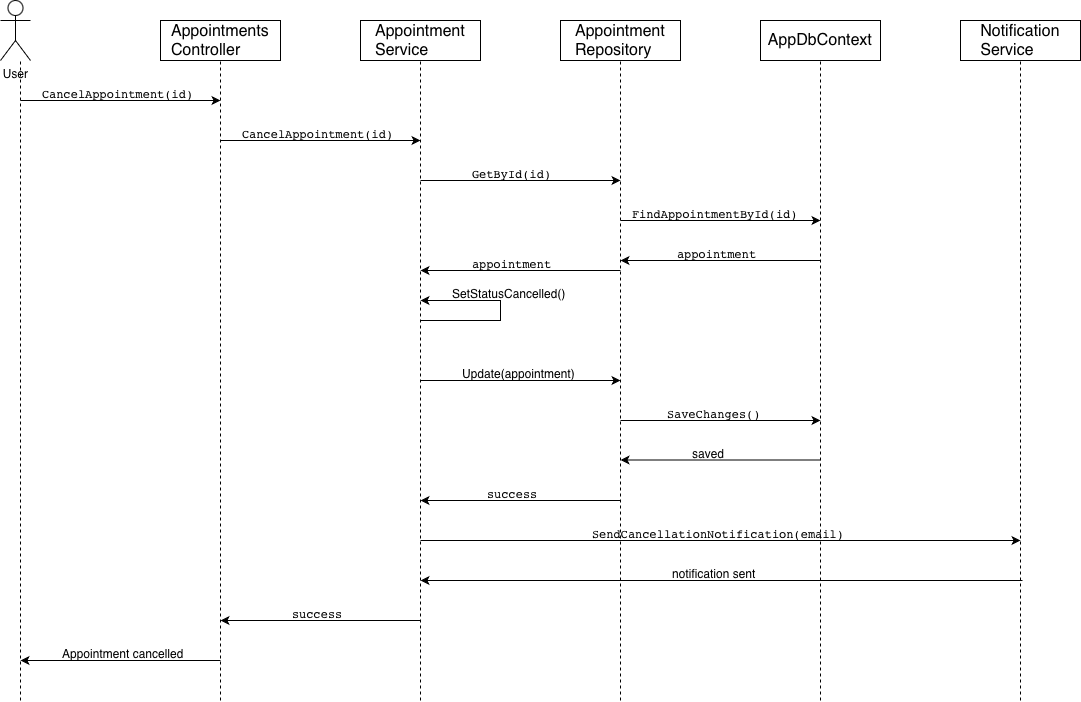

The diagram above was exported from draw.io. Its source (the exported page's mxGraphModel, read from the mxfile embedded in the PNG):
<mxGraphModel dx="2161" dy="931" grid="1" gridSize="10" guides="1" tooltips="1" connect="1" arrows="1" fold="1" page="1" pageScale="1" pageWidth="827" pageHeight="1169" math="0" shadow="0">
  <root>
    <mxCell id="0" />
    <mxCell id="1" parent="0" />
    <mxCell id="vYiR8oz50Nuycmicusjq-1" parent="1" style="shape=umlActor;verticalLabelPosition=bottom;verticalAlign=top;html=1;outlineConnect=0;" value="User" vertex="1">
      <mxGeometry height="60" width="30" x="-60" y="20" as="geometry" />
    </mxCell>
    <mxCell id="vYiR8oz50Nuycmicusjq-2" edge="1" parent="1" style="endArrow=none;html=1;rounded=0;dashed=1;" value="">
      <mxGeometry height="50" relative="1" width="50" as="geometry">
        <mxPoint x="160" y="720" as="sourcePoint" />
        <mxPoint x="160" y="80" as="targetPoint" />
      </mxGeometry>
    </mxCell>
    <mxCell id="vYiR8oz50Nuycmicusjq-3" edge="1" parent="1" style="endArrow=none;html=1;rounded=0;dashed=1;" value="">
      <mxGeometry height="50" relative="1" width="50" as="geometry">
        <mxPoint x="360" y="720" as="sourcePoint" />
        <mxPoint x="360" y="80" as="targetPoint" />
      </mxGeometry>
    </mxCell>
    <mxCell id="vYiR8oz50Nuycmicusjq-4" edge="1" parent="1" style="endArrow=none;html=1;rounded=0;dashed=1;" value="">
      <mxGeometry height="50" relative="1" width="50" as="geometry">
        <mxPoint x="560" y="720" as="sourcePoint" />
        <mxPoint x="560" y="80" as="targetPoint" />
      </mxGeometry>
    </mxCell>
    <mxCell id="vYiR8oz50Nuycmicusjq-5" edge="1" parent="1" style="endArrow=none;html=1;rounded=0;dashed=1;" value="">
      <mxGeometry height="50" relative="1" width="50" as="geometry">
        <mxPoint x="760" y="720" as="sourcePoint" />
        <mxPoint x="760" y="80" as="targetPoint" />
      </mxGeometry>
    </mxCell>
    <mxCell id="vYiR8oz50Nuycmicusjq-6" edge="1" parent="1" style="endArrow=none;html=1;rounded=0;dashed=1;" value="">
      <mxGeometry height="50" relative="1" width="50" as="geometry">
        <mxPoint x="960" y="720" as="sourcePoint" />
        <mxPoint x="960" y="80" as="targetPoint" />
      </mxGeometry>
    </mxCell>
    <mxCell id="vYiR8oz50Nuycmicusjq-8" parent="1" style="rounded=0;whiteSpace=wrap;html=1;" value="&lt;span style=&quot;font-style: normal; font-variant-caps: normal; font-weight: 400; letter-spacing: normal; text-align: start; text-indent: 0px; text-transform: none; white-space: normal; word-spacing: 0px; -webkit-text-stroke-width: 0px; text-decoration: none; caret-color: rgb(0, 0, 0); color: rgb(0, 0, 0); font-size: medium; float: none; display: inline !important;&quot;&gt;Appointments&lt;/span&gt;&lt;div&gt;&lt;span style=&quot;font-style: normal; font-variant-caps: normal; font-weight: 400; letter-spacing: normal; text-align: start; text-indent: 0px; text-transform: none; white-space: normal; word-spacing: 0px; -webkit-text-stroke-width: 0px; text-decoration: none; caret-color: rgb(0, 0, 0); color: rgb(0, 0, 0); font-size: medium; float: none; display: inline !important;&quot;&gt;Controller&lt;/span&gt;&lt;/div&gt;" vertex="1">
      <mxGeometry height="40" width="120" x="100" y="40" as="geometry" />
    </mxCell>
    <mxCell id="vYiR8oz50Nuycmicusjq-9" parent="1" style="rounded=0;whiteSpace=wrap;html=1;" value="&lt;span style=&quot;font-style: normal; font-variant-caps: normal; font-weight: 400; letter-spacing: normal; text-align: start; text-indent: 0px; text-transform: none; white-space: normal; word-spacing: 0px; -webkit-text-stroke-width: 0px; text-decoration: none; caret-color: rgb(0, 0, 0); color: rgb(0, 0, 0); font-size: medium; float: none; display: inline !important;&quot;&gt;Appointment&lt;/span&gt;&lt;div&gt;&lt;span style=&quot;font-style: normal; font-variant-caps: normal; font-weight: 400; letter-spacing: normal; text-align: start; text-indent: 0px; text-transform: none; white-space: normal; word-spacing: 0px; -webkit-text-stroke-width: 0px; text-decoration: none; caret-color: rgb(0, 0, 0); color: rgb(0, 0, 0); font-size: medium; float: none; display: inline !important;&quot;&gt;Service&lt;/span&gt;&lt;/div&gt;" vertex="1">
      <mxGeometry height="40" width="120" x="300" y="40" as="geometry" />
    </mxCell>
    <mxCell id="vYiR8oz50Nuycmicusjq-10" parent="1" style="rounded=0;whiteSpace=wrap;html=1;" value="&lt;span style=&quot;font-style: normal; font-variant-caps: normal; font-weight: 400; letter-spacing: normal; text-align: start; text-indent: 0px; text-transform: none; white-space: normal; word-spacing: 0px; -webkit-text-stroke-width: 0px; text-decoration: none; caret-color: rgb(0, 0, 0); color: rgb(0, 0, 0); font-size: medium; float: none; display: inline !important;&quot;&gt;Appointment&lt;/span&gt;&lt;div&gt;&lt;span style=&quot;font-style: normal; font-variant-caps: normal; font-weight: 400; letter-spacing: normal; text-align: start; text-indent: 0px; text-transform: none; white-space: normal; word-spacing: 0px; -webkit-text-stroke-width: 0px; text-decoration: none; caret-color: rgb(0, 0, 0); color: rgb(0, 0, 0); font-size: medium; float: none; display: inline !important;&quot;&gt;Repository&lt;/span&gt;&lt;/div&gt;" vertex="1">
      <mxGeometry height="40" width="120" x="500" y="40" as="geometry" />
    </mxCell>
    <mxCell id="vYiR8oz50Nuycmicusjq-11" parent="1" style="rounded=0;whiteSpace=wrap;html=1;" value="&lt;span style=&quot;font-style: normal; font-variant-caps: normal; font-weight: 400; letter-spacing: normal; orphans: auto; text-align: start; text-indent: 0px; text-transform: none; white-space: normal; widows: auto; word-spacing: 0px; -webkit-text-stroke-width: 0px; text-decoration: none; caret-color: rgb(0, 0, 0); color: rgb(0, 0, 0); font-size: medium; float: none; display: inline !important;&quot;&gt;AppDbContext&lt;/span&gt;" vertex="1">
      <mxGeometry height="40" width="120" x="700" y="40" as="geometry" />
    </mxCell>
    <mxCell id="vYiR8oz50Nuycmicusjq-12" parent="1" style="rounded=0;whiteSpace=wrap;html=1;" value="&lt;span style=&quot;text-align: start; font-size: medium;&quot;&gt;Notification&lt;/span&gt;&lt;div&gt;&lt;span style=&quot;text-align: start; font-size: medium;&quot;&gt;Service&lt;/span&gt;&lt;/div&gt;" vertex="1">
      <mxGeometry height="40" width="120" x="900" y="40" as="geometry" />
    </mxCell>
    <mxCell id="vYiR8oz50Nuycmicusjq-15" edge="1" parent="1" style="endArrow=classic;html=1;rounded=0;" value="">
      <mxGeometry height="50" relative="1" width="50" as="geometry">
        <Array as="points" />
        <mxPoint x="-40" y="120" as="sourcePoint" />
        <mxPoint x="160" y="120" as="targetPoint" />
      </mxGeometry>
    </mxCell>
    <mxCell id="vYiR8oz50Nuycmicusjq-17" edge="1" parent="1" style="endArrow=none;html=1;rounded=0;dashed=1;" value="">
      <mxGeometry height="50" relative="1" width="50" as="geometry">
        <mxPoint x="-40" y="720" as="sourcePoint" />
        <mxPoint x="-40" y="80" as="targetPoint" />
      </mxGeometry>
    </mxCell>
    <mxCell id="vYiR8oz50Nuycmicusjq-19" parent="1" style="text;whiteSpace=wrap;html=1;" value="&lt;code data-start=&quot;1079&quot; data-end=&quot;1102&quot; style=&quot;font-style: normal; font-variant-caps: normal; font-weight: 400; letter-spacing: normal; orphans: auto; text-align: start; text-indent: 0px; text-transform: none; white-space: normal; widows: auto; word-spacing: 0px; -webkit-text-stroke-width: 0px; text-decoration: none; caret-color: rgb(0, 0, 0); color: rgb(0, 0, 0);&quot;&gt;CancelAppointment(id)&lt;/code&gt;" vertex="1">
      <mxGeometry height="40" width="180" x="-20" y="100" as="geometry" />
    </mxCell>
    <mxCell id="vYiR8oz50Nuycmicusjq-22" edge="1" parent="1" style="endArrow=classic;html=1;rounded=0;" value="">
      <mxGeometry height="50" relative="1" width="50" as="geometry">
        <mxPoint x="160" y="160" as="sourcePoint" />
        <mxPoint x="360" y="160" as="targetPoint" />
      </mxGeometry>
    </mxCell>
    <mxCell id="vYiR8oz50Nuycmicusjq-23" parent="1" style="text;whiteSpace=wrap;html=1;" value="&lt;code data-start=&quot;1156&quot; data-end=&quot;1179&quot; style=&quot;font-style: normal; font-variant-caps: normal; font-weight: 400; letter-spacing: normal; orphans: auto; text-align: start; text-indent: 0px; text-transform: none; white-space: normal; widows: auto; word-spacing: 0px; -webkit-text-stroke-width: 0px; text-decoration: none; caret-color: rgb(0, 0, 0); color: rgb(0, 0, 0);&quot;&gt;CancelAppointment(id)&lt;/code&gt;" vertex="1">
      <mxGeometry height="40" width="180" x="180" y="140" as="geometry" />
    </mxCell>
    <mxCell id="vYiR8oz50Nuycmicusjq-25" edge="1" parent="1" style="endArrow=classic;html=1;rounded=0;" value="">
      <mxGeometry height="50" relative="1" width="50" as="geometry">
        <mxPoint x="360" y="200" as="sourcePoint" />
        <mxPoint x="560" y="200" as="targetPoint" />
      </mxGeometry>
    </mxCell>
    <mxCell id="vYiR8oz50Nuycmicusjq-26" parent="1" style="text;whiteSpace=wrap;html=1;" value="&lt;code data-start=&quot;1232&quot; data-end=&quot;1245&quot; style=&quot;font-style: normal; font-variant-caps: normal; font-weight: 400; letter-spacing: normal; orphans: auto; text-align: start; text-indent: 0px; text-transform: none; white-space: normal; widows: auto; word-spacing: 0px; -webkit-text-stroke-width: 0px; text-decoration: none; caret-color: rgb(0, 0, 0); color: rgb(0, 0, 0);&quot;&gt;GetById(id)&lt;/code&gt;" vertex="1">
      <mxGeometry height="40" width="110" x="410" y="180" as="geometry" />
    </mxCell>
    <mxCell id="vYiR8oz50Nuycmicusjq-27" edge="1" parent="1" style="endArrow=classic;html=1;rounded=0;" value="">
      <mxGeometry height="50" relative="1" width="50" as="geometry">
        <mxPoint x="560" y="240" as="sourcePoint" />
        <mxPoint x="760" y="240" as="targetPoint" />
      </mxGeometry>
    </mxCell>
    <mxCell id="vYiR8oz50Nuycmicusjq-28" edge="1" parent="1" style="endArrow=classic;html=1;rounded=0;" value="">
      <mxGeometry height="50" relative="1" width="50" x="0.2" y="-30" as="geometry">
        <mxPoint as="offset" />
        <mxPoint x="360" y="400" as="sourcePoint" />
        <mxPoint x="560" y="400" as="targetPoint" />
      </mxGeometry>
    </mxCell>
    <mxCell id="vYiR8oz50Nuycmicusjq-29" parent="1" style="text;whiteSpace=wrap;html=1;" value="&lt;code data-start=&quot;1292&quot; data-end=&quot;1317&quot; style=&quot;font-style: normal; font-variant-caps: normal; font-weight: 400; letter-spacing: normal; orphans: auto; text-align: start; text-indent: 0px; text-transform: none; white-space: normal; widows: auto; word-spacing: 0px; -webkit-text-stroke-width: 0px; text-decoration: none; caret-color: rgb(0, 0, 0); color: rgb(0, 0, 0);&quot;&gt;FindAppointmentById(id)&lt;/code&gt;" vertex="1">
      <mxGeometry height="40" width="200" x="570" y="220" as="geometry" />
    </mxCell>
    <mxCell id="vYiR8oz50Nuycmicusjq-30" edge="1" parent="1" style="endArrow=classic;html=1;rounded=0;" value="">
      <mxGeometry height="50" relative="1" width="50" as="geometry">
        <mxPoint x="760" y="280" as="sourcePoint" />
        <mxPoint x="560" y="280" as="targetPoint" />
      </mxGeometry>
    </mxCell>
    <mxCell id="vYiR8oz50Nuycmicusjq-32" parent="1" style="text;whiteSpace=wrap;html=1;" value="&lt;code data-start=&quot;1364&quot; data-end=&quot;1377&quot; style=&quot;font-style: normal; font-variant-caps: normal; font-weight: 400; letter-spacing: normal; orphans: auto; text-align: start; text-indent: 0px; text-transform: none; white-space: normal; widows: auto; word-spacing: 0px; -webkit-text-stroke-width: 0px; text-decoration: none; caret-color: rgb(0, 0, 0); color: rgb(0, 0, 0);&quot;&gt;appointment&lt;/code&gt;" vertex="1">
      <mxGeometry height="40" width="110" x="615" y="260" as="geometry" />
    </mxCell>
    <mxCell id="vYiR8oz50Nuycmicusjq-33" parent="1" style="text;whiteSpace=wrap;html=1;" value="&lt;code data-start=&quot;1430&quot; data-end=&quot;1443&quot; style=&quot;font-style: normal; font-variant-caps: normal; font-weight: 400; letter-spacing: normal; orphans: auto; text-align: start; text-indent: 0px; text-transform: none; white-space: normal; widows: auto; word-spacing: 0px; -webkit-text-stroke-width: 0px; text-decoration: none; caret-color: rgb(0, 0, 0); color: rgb(0, 0, 0);&quot;&gt;appointment&lt;/code&gt;" vertex="1">
      <mxGeometry height="40" width="110" x="410" y="270" as="geometry" />
    </mxCell>
    <mxCell id="vYiR8oz50Nuycmicusjq-34" edge="1" parent="1" style="endArrow=classic;html=1;rounded=0;" value="">
      <mxGeometry height="50" relative="1" width="50" x="0.2" y="-30" as="geometry">
        <mxPoint as="offset" />
        <mxPoint x="560" y="290" as="sourcePoint" />
        <mxPoint x="360" y="290" as="targetPoint" />
      </mxGeometry>
    </mxCell>
    <mxCell id="vYiR8oz50Nuycmicusjq-38" edge="1" parent="1" style="endArrow=classic;html=1;rounded=0;" value="">
      <mxGeometry height="50" relative="1" width="50" as="geometry">
        <Array as="points">
          <mxPoint x="440" y="340" />
          <mxPoint x="440" y="320" />
        </Array>
        <mxPoint x="360" y="340" as="sourcePoint" />
        <mxPoint x="360" y="320" as="targetPoint" />
      </mxGeometry>
    </mxCell>
    <mxCell id="vYiR8oz50Nuycmicusjq-39" parent="1" style="text;whiteSpace=wrap;html=1;" value="SetStatusCancelled()" vertex="1">
      <mxGeometry height="40" width="150" x="390" y="300" as="geometry" />
    </mxCell>
    <mxCell id="vYiR8oz50Nuycmicusjq-40" parent="1" style="text;whiteSpace=wrap;html=1;" value="Update(appointment)" vertex="1">
      <mxGeometry height="40" width="150" x="400" y="380" as="geometry" />
    </mxCell>
    <mxCell id="vYiR8oz50Nuycmicusjq-42" edge="1" parent="1" style="endArrow=classic;html=1;rounded=0;" value="">
      <mxGeometry height="50" relative="1" width="50" as="geometry">
        <mxPoint x="560" y="440" as="sourcePoint" />
        <mxPoint x="760" y="440" as="targetPoint" />
      </mxGeometry>
    </mxCell>
    <mxCell id="vYiR8oz50Nuycmicusjq-43" parent="1" style="text;whiteSpace=wrap;html=1;" value="&lt;code data-start=&quot;1636&quot; data-end=&quot;1651&quot; style=&quot;font-style: normal; font-variant-caps: normal; font-weight: 400; letter-spacing: normal; orphans: auto; text-align: start; text-indent: 0px; text-transform: none; white-space: normal; widows: auto; word-spacing: 0px; -webkit-text-stroke-width: 0px; text-decoration: none; caret-color: rgb(0, 0, 0); color: rgb(0, 0, 0);&quot;&gt;SaveChanges()&lt;/code&gt;" vertex="1">
      <mxGeometry height="40" width="130" x="605" y="420" as="geometry" />
    </mxCell>
    <mxCell id="vYiR8oz50Nuycmicusjq-44" parent="1" style="text;whiteSpace=wrap;html=1;" value="saved" vertex="1">
      <mxGeometry height="40" width="70" x="630" y="460" as="geometry" />
    </mxCell>
    <mxCell id="vYiR8oz50Nuycmicusjq-45" edge="1" parent="1" style="endArrow=classic;html=1;rounded=0;" value="">
      <mxGeometry height="50" relative="1" width="50" as="geometry">
        <mxPoint x="760" y="479.5" as="sourcePoint" />
        <mxPoint x="560" y="479.5" as="targetPoint" />
      </mxGeometry>
    </mxCell>
    <mxCell id="vYiR8oz50Nuycmicusjq-46" edge="1" parent="1" style="endArrow=classic;html=1;rounded=0;" value="">
      <mxGeometry height="50" relative="1" width="50" as="geometry">
        <mxPoint x="560" y="520" as="sourcePoint" />
        <mxPoint x="360" y="520" as="targetPoint" />
      </mxGeometry>
    </mxCell>
    <mxCell id="vYiR8oz50Nuycmicusjq-47" parent="1" style="text;whiteSpace=wrap;html=1;" value="&lt;code data-start=&quot;1760&quot; data-end=&quot;1769&quot; style=&quot;font-style: normal; font-variant-caps: normal; font-weight: 400; letter-spacing: normal; orphans: auto; text-align: start; text-indent: 0px; text-transform: none; white-space: normal; widows: auto; word-spacing: 0px; -webkit-text-stroke-width: 0px; text-decoration: none; caret-color: rgb(0, 0, 0); color: rgb(0, 0, 0);&quot;&gt;success&lt;/code&gt;" vertex="1">
      <mxGeometry height="40" width="80" x="425" y="500" as="geometry" />
    </mxCell>
    <mxCell id="vYiR8oz50Nuycmicusjq-48" edge="1" parent="1" style="endArrow=classic;html=1;rounded=0;" value="">
      <mxGeometry height="50" relative="1" width="50" as="geometry">
        <mxPoint x="360" y="560" as="sourcePoint" />
        <mxPoint x="960" y="560" as="targetPoint" />
      </mxGeometry>
    </mxCell>
    <mxCell id="vYiR8oz50Nuycmicusjq-49" parent="1" style="text;whiteSpace=wrap;html=1;" value="&lt;code data-start=&quot;1821&quot; data-end=&quot;1858&quot; style=&quot;font-style: normal; font-variant-caps: normal; font-weight: 400; letter-spacing: normal; orphans: auto; text-align: start; text-indent: 0px; text-transform: none; white-space: normal; widows: auto; word-spacing: 0px; -webkit-text-stroke-width: 0px; text-decoration: none; caret-color: rgb(0, 0, 0); color: rgb(0, 0, 0);&quot;&gt;SendCancellationNotification(email)&lt;/code&gt;" vertex="1">
      <mxGeometry height="40" width="290" x="530" y="540" as="geometry" />
    </mxCell>
    <mxCell id="vYiR8oz50Nuycmicusjq-50" parent="1" style="text;whiteSpace=wrap;html=1;" value="notification sent" vertex="1">
      <mxGeometry height="40" width="120" x="610" y="580" as="geometry" />
    </mxCell>
    <mxCell id="vYiR8oz50Nuycmicusjq-51" edge="1" parent="1" style="endArrow=classic;html=1;rounded=0;" value="">
      <mxGeometry height="50" relative="1" width="50" as="geometry">
        <mxPoint x="962" y="600" as="sourcePoint" />
        <mxPoint x="360" y="600" as="targetPoint" />
      </mxGeometry>
    </mxCell>
    <mxCell id="vYiR8oz50Nuycmicusjq-52" edge="1" parent="1" style="endArrow=classic;html=1;rounded=0;" value="">
      <mxGeometry height="50" relative="1" width="50" as="geometry">
        <mxPoint x="360" y="640" as="sourcePoint" />
        <mxPoint x="160" y="640" as="targetPoint" />
      </mxGeometry>
    </mxCell>
    <mxCell id="vYiR8oz50Nuycmicusjq-53" parent="1" style="text;whiteSpace=wrap;html=1;" value="&lt;code data-start=&quot;1984&quot; data-end=&quot;1993&quot; style=&quot;font-style: normal; font-variant-caps: normal; font-weight: 400; letter-spacing: normal; orphans: auto; text-align: start; text-indent: 0px; text-transform: none; white-space: normal; widows: auto; word-spacing: 0px; -webkit-text-stroke-width: 0px; text-decoration: none; caret-color: rgb(0, 0, 0); color: rgb(0, 0, 0);&quot;&gt;success&lt;/code&gt;" vertex="1">
      <mxGeometry height="40" width="80" x="230" y="620" as="geometry" />
    </mxCell>
    <mxCell id="vYiR8oz50Nuycmicusjq-55" parent="1" style="text;whiteSpace=wrap;html=1;" value="Appointment cancelled" vertex="1">
      <mxGeometry height="40" width="150" y="660" as="geometry" />
    </mxCell>
    <mxCell id="vYiR8oz50Nuycmicusjq-56" edge="1" parent="1" style="endArrow=classic;html=1;rounded=0;" value="">
      <mxGeometry height="50" relative="1" width="50" as="geometry">
        <mxPoint x="160" y="680" as="sourcePoint" />
        <mxPoint x="-40" y="680" as="targetPoint" />
      </mxGeometry>
    </mxCell>
  </root>
</mxGraphModel>